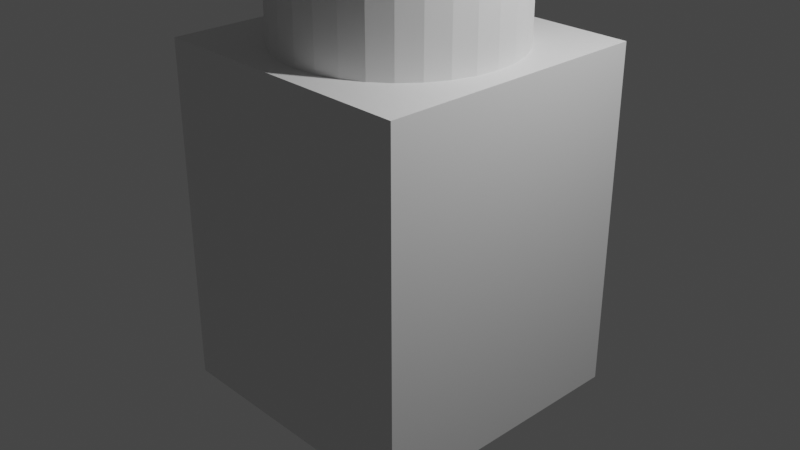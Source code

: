 # Source: 1x1.blend  (saved by Blender 3.4.6; exported with 4.5.12 LTS)
import bpy
from mathutils import Matrix  # noqa: F401  (used for matrix-valued properties, if any)

bpy.ops.wm.read_factory_settings(use_empty=True)
scene = bpy.context.scene
scene.name = 'Scene'

# ---- collections
col_collection = bpy.data.collections.new('Collection'); scene.collection.children.link(col_collection)

# ---- materials (node trees are filled in below, after node groups)
mat_material_001 = bpy.data.materials.new('Material.001')
mat_material_001.alpha_threshold = 0.0
mat_material_001.use_transparent_shadow = False
mat_material_001.roughness = 0.5
mat_material_001.line_color = (0.0, 0.0, 0.0, 1.0)

# ---- material node trees
mat_material_001.use_nodes = True; mat_material_001.node_tree.nodes.clear()
_N = mat_material_001.node_tree.nodes; _L = mat_material_001.node_tree.links
n0 = _N.new('ShaderNodeOutputMaterial'); n0.name = 'Material Output'; n0.location = (300, 300)
n1 = _N.new('ShaderNodeBsdfPrincipled'); n1.name = 'Principled BSDF'; n1.location = (10, 300)
n1.distribution = 'GGX'
n1.subsurface_method = 'RANDOM_WALK_SKIN'
n1.inputs[3].default_value = 1.45
n1.inputs[27].default_value = (0.0, 0.0, 0.0, 1.0)
n1.inputs[28].default_value = 1.0
_L.new(n1.outputs[0], n0.inputs[0])
n0.is_active_output = True

# ---- world
world_world = bpy.data.worlds.new('World'); scene.world = world_world
world_world.use_nodes = True; world_world.node_tree.nodes.clear()
_N = world_world.node_tree.nodes; _L = world_world.node_tree.links
n0 = _N.new('ShaderNodeOutputWorld'); n0.name = 'World Output'; n0.location = (300, 300)
n1 = _N.new('ShaderNodeBackground'); n1.name = 'Background'; n1.location = (10, 300)
n1.inputs[0].default_value = (0.05088, 0.05088, 0.05088, 1.0)
_L.new(n1.outputs[0], n0.inputs[0])
n0.is_active_output = True
world_world.color = (0.05088, 0.05088, 0.05088)
world_world.use_sun_shadow = False
world_world.sun_shadow_jitter_overblur = 0.0

# ---- cameras
cam_camera = bpy.data.cameras.new('Camera')
cam_camera.clip_end = 100.0
cam_camera.ortho_scale = 7.314

# ---- lights
light_light = bpy.data.lights.new('Light', 'POINT')
light_light.transmission_factor = 0.0
light_light.energy = 1000.0
light_light.shadow_soft_size = 0.1
light_light.shadow_maximum_resolution = 0.006
light_light.use_absolute_resolution = True

# ---- meshes
me_004 = bpy.data.meshes.new('柱体.004')
me_004.from_pydata([(0.0, 1.0, -1.0), (0.0, 1.0, 1.0), (0.1951, 0.9808, -1.0), (0.1951, 0.9808, 1.0), (0.3827, 0.9239, -1.0), (0.3827, 0.9239, 1.0), (0.5556, 0.8315, -1.0), (0.5556, 0.8315, 1.0), (0.7071, 0.7071, -1.0), (0.7071, 0.7071, 1.0), (0.8315, 0.5556, -1.0), (0.8315, 0.5556, 1.0), (0.9239, 0.3827, -1.0), (0.9239, 0.3827, 1.0), (0.9808, 0.1951, -1.0), (0.9808, 0.1951, 1.0), (1.0, 0.0, -1.0), (1.0, 0.0, 1.0), (0.9808, -0.1951, -1.0), (0.9808, -0.1951, 1.0), (0.9239, -0.3827, -1.0), (0.9239, -0.3827, 1.0), (0.8315, -0.5556, -1.0), (0.8315, -0.5556, 1.0), (0.7071, -0.7071, -1.0), (0.7071, -0.7071, 1.0), (0.5556, -0.8315, -1.0), (0.5556, -0.8315, 1.0), (0.3827, -0.9239, -1.0), (0.3827, -0.9239, 1.0), (0.1951, -0.9808, -1.0), (0.1951, -0.9808, 1.0), (0.0, -1.0, -1.0), (0.0, -1.0, 1.0), (-0.1951, -0.9808, -1.0), (-0.1951, -0.9808, 1.0), (-0.3827, -0.9239, -1.0), (-0.3827, -0.9239, 1.0), (-0.5556, -0.8315, -1.0), (-0.5556, -0.8315, 1.0), (-0.7071, -0.7071, -1.0), (-0.7071, -0.7071, 1.0), (-0.8315, -0.5556, -1.0), (-0.8315, -0.5556, 1.0), (-0.9239, -0.3827, -1.0), (-0.9239, -0.3827, 1.0), (-0.9808, -0.1951, -1.0), (-0.9808, -0.1951, 1.0), (-1.0, 0.0, -1.0), (-1.0, 0.0, 1.0), (-0.9808, 0.1951, -1.0), (-0.9808, 0.1951, 1.0), (-0.9239, 0.3827, -1.0), (-0.9239, 0.3827, 1.0), (-0.8315, 0.5556, -1.0), (-0.8315, 0.5556, 1.0), (-0.7071, 0.7071, -1.0), (-0.7071, 0.7071, 1.0), (-0.5556, 0.8315, -1.0), (-0.5556, 0.8315, 1.0), (-0.3827, 0.9239, -1.0), (-0.3827, 0.9239, 1.0), (-0.1951, 0.9808, -1.0), (-0.1951, 0.9808, 1.0)], [], [(0, 1, 3, 2), (2, 3, 5, 4), (4, 5, 7, 6), (6, 7, 9, 8), (8, 9, 11, 10), (10, 11, 13, 12), (12, 13, 15, 14), (14, 15, 17, 16), (16, 17, 19, 18), (18, 19, 21, 20), (20, 21, 23, 22), (22, 23, 25, 24), (24, 25, 27, 26), (26, 27, 29, 28), (28, 29, 31, 30), (30, 31, 33, 32), (32, 33, 35, 34), (34, 35, 37, 36), (36, 37, 39, 38), (38, 39, 41, 40), (40, 41, 43, 42), (42, 43, 45, 44), (44, 45, 47, 46), (46, 47, 49, 48), (48, 49, 51, 50), (50, 51, 53, 52), (52, 53, 55, 54), (54, 55, 57, 56), (56, 57, 59, 58), (58, 59, 61, 60), (3, 1, 63, 61, 59, 57, 55, 53, 51, 49, 47, 45, 43, 41, 39, 37, 35, 33, 31, 29, 27, 25, 23, 21, 19, 17, 15, 13, 11, 9, 7, 5), (60, 61, 63, 62), (62, 63, 1, 0), (0, 2, 4, 6, 8, 10, 12, 14, 16, 18, 20, 22, 24, 26, 28, 30, 32, 34, 36, 38, 40, 42, 44, 46, 48, 50, 52, 54, 56, 58, 60, 62)])
_uv = me_004.uv_layers.new(name='UV 贴图')
_uv.uv.foreach_set('vector', [1.0, 0.5, 1.0, 1.0, 0.9688, 1.0, 0.9688, 0.5, 0.9688, 0.5, 0.9688, 1.0, 0.9375, 1.0, 0.9375, 0.5, 0.9375, 0.5, 0.9375, 1.0, 0.9062, 1.0, 0.9062, 0.5, 0.9062, 0.5, 0.9062, 1.0, 0.875, 1.0, 0.875, 0.5, 0.875, 0.5, 0.875, 1.0, 0.8438, 1.0, 0.8438, 0.5, 0.8438, 0.5, 0.8438, 1.0, 0.8125, 1.0, 0.8125, 0.5, 0.8125, 0.5, 0.8125, 1.0, 0.7812, 1.0, 0.7812, 0.5, 0.7812, 0.5, 0.7812, 1.0, 0.75, 1.0, 0.75, 0.5, 0.75, 0.5, 0.75, 1.0, 0.7188, 1.0, 0.7188, 0.5, 0.7188, 0.5, 0.7188, 1.0, 0.6875, 1.0, 0.6875, 0.5, 0.6875, 0.5, 0.6875, 1.0, 0.6562, 1.0, 0.6562, 0.5, 0.6562, 0.5, 0.6562, 1.0, 0.625, 1.0, 0.625, 0.5, 0.625, 0.5, 0.625, 1.0, 0.5938, 1.0, 0.5938, 0.5, 0.5938, 0.5, 0.5938, 1.0, 0.5625, 1.0, 0.5625, 0.5, 0.5625, 0.5, 0.5625, 1.0, 0.5312, 1.0, 0.5312, 0.5, 0.5312, 0.5, 0.5312, 1.0, 0.5, 1.0, 0.5, 0.5, 0.5, 0.5, 0.5, 1.0, 0.4688, 1.0, 0.4688, 0.5, 0.4688, 0.5, 0.4688, 1.0, 0.4375, 1.0, 0.4375, 0.5, 0.4375, 0.5, 0.4375, 1.0, 0.4062, 1.0, 0.4062, 0.5, 0.4062, 0.5, 0.4062, 1.0, 0.375, 1.0, 0.375, 0.5, 0.375, 0.5, 0.375, 1.0, 0.3438, 1.0, 0.3438, 0.5, 0.3438, 0.5, 0.3438, 1.0, 0.3125, 1.0, 0.3125, 0.5, 0.3125, 0.5, 0.3125, 1.0, 0.2812, 1.0, 0.2812, 0.5, 0.2812, 0.5, 0.2812, 1.0, 0.25, 1.0, 0.25, 0.5, 0.25, 0.5, 0.25, 1.0, 0.2188, 1.0, 0.2188, 0.5, 0.2188, 0.5, 0.2188, 1.0, 0.1875, 1.0, 0.1875, 0.5, 0.1875, 0.5, 0.1875, 1.0, 0.1562, 1.0, 0.1562, 0.5, 0.1562, 0.5, 0.1562, 1.0, 0.125, 1.0, 0.125, 0.5, 0.125, 0.5, 0.125, 1.0, 0.09375, 1.0, 0.09375, 0.5, 0.09375, 0.5, 0.09375, 1.0, 0.0625, 1.0, 0.0625, 0.5, 0.2968, 0.4854, 0.25, 0.49, 0.2032, 0.4854, 0.1582, 0.4717, 0.1167, 0.4496, 0.08029, 0.4197, 0.05045, 0.3833, 0.02827, 0.3418, 0.01461, 0.2968, 0.01, 0.25, 0.01461, 0.2032, 0.02827, 0.1582, 0.05045, 0.1167, 0.08029, 0.08029, 0.1167, 0.05045, 0.1582, 0.02827, 0.2032, 0.01461, 0.25, 0.01, 0.2968, 0.01461, 0.3418, 0.02827, 0.3833, 0.05045, 0.4197, 0.08029, 0.4496, 0.1167, 0.4717, 0.1582, 0.4854, 0.2032, 0.49, 0.25, 0.4854, 0.2968, 0.4717, 0.3418, 0.4496, 0.3833, 0.4197, 0.4197, 0.3833, 0.4496, 0.3418, 0.4717, 0.0625, 0.5, 0.0625, 1.0, 0.03125, 1.0, 0.03125, 0.5, 0.03125, 0.5, 0.03125, 1.0, 0.0, 1.0, 0.0, 0.5, 0.75, 0.49, 0.7968, 0.4854, 0.8418, 0.4717, 0.8833, 0.4496, 0.9197, 0.4197, 0.9496, 0.3833, 0.9717, 0.3418, 0.9854, 0.2968, 0.99, 0.25, 0.9854, 0.2032, 0.9717, 0.1582, 0.9496, 0.1167, 0.9197, 0.08029, 0.8833, 0.05045, 0.8418, 0.02827, 0.7968, 0.01461, 0.75, 0.01, 0.7032, 0.01461, 0.6582, 0.02827, 0.6167, 0.05045, 0.5803, 0.08029, 0.5504, 0.1167, 0.5283, 0.1582, 0.5146, 0.2032, 0.51, 0.25, 0.5146, 0.2968, 0.5283, 0.3418, 0.5504, 0.3833, 0.5803, 0.4197, 0.6167, 0.4496, 0.6582, 0.4717, 0.7032, 0.4854])
me_004.update()
me_004_1 = bpy.data.meshes.new('锥体.004')
me_004_1.from_pydata([(0.0, 1.0, -1.0), (0.1951, 0.9808, -1.0), (0.3827, 0.9239, -1.0), (0.5556, 0.8315, -1.0), (0.7071, 0.7071, -1.0), (0.8315, 0.5556, -1.0), (0.9239, 0.3827, -1.0), (0.9808, 0.1951, -1.0), (1.0, 0.0, -1.0), (0.9808, -0.1951, -1.0), (0.9239, -0.3827, -1.0), (0.8315, -0.5556, -1.0), (0.7071, -0.7071, -1.0), (0.5556, -0.8315, -1.0), (0.3827, -0.9239, -1.0), (0.1951, -0.9808, -1.0), (0.0, -1.0, -1.0), (-0.1951, -0.9808, -1.0), (-0.3827, -0.9239, -1.0), (-0.5556, -0.8315, -1.0), (-0.7071, -0.7071, -1.0), (-0.8315, -0.5556, -1.0), (-0.9239, -0.3827, -1.0), (-0.9808, -0.1951, -1.0), (-1.0, 0.0, -1.0), (-0.9808, 0.1951, -1.0), (-0.9239, 0.3827, -1.0), (-0.8315, 0.5556, -1.0), (-0.7071, 0.7071, -1.0), (-0.5556, 0.8315, -1.0), (-0.3827, 0.9239, -1.0), (-0.1951, 0.9808, -1.0), (-0.1399, 0.7032, -0.434), (-0.2744, 0.6624, -0.434), (-0.3983, 0.5962, -0.434), (-0.507, 0.507, -0.434), (-0.5962, 0.3983, -0.434), (-0.6624, 0.2744, -0.434), (-0.7032, 0.1399, -0.434), (-0.717, 0.0, -0.434), (-0.7032, -0.1399, -0.434), (-0.6624, -0.2744, -0.434), (-0.5962, -0.3983, -0.434), (-0.507, -0.507, -0.434), (-0.3983, -0.5962, -0.434), (-0.2744, -0.6624, -0.434), (-0.1399, -0.7032, -0.434), (0.0, -0.717, -0.434), (0.1399, -0.7032, -0.434), (0.2744, -0.6624, -0.434), (0.3983, -0.5962, -0.434), (0.507, -0.507, -0.434), (0.5962, -0.3983, -0.434), (0.6624, -0.2744, -0.434), (0.7032, -0.1399, -0.434), (0.717, 0.0, -0.434), (0.7032, 0.1399, -0.434), (0.6624, 0.2744, -0.434), (0.5962, 0.3983, -0.434), (0.507, 0.507, -0.434), (0.3983, 0.5962, -0.434), (0.2744, 0.6624, -0.434), (0.1399, 0.7032, -0.434), (0.0, 0.717, -0.434)], [], [(1, 62, 61, 2), (2, 61, 60, 3), (3, 60, 59, 4), (4, 59, 58, 5), (5, 58, 57, 6), (6, 57, 56, 7), (7, 56, 55, 8), (8, 55, 54, 9), (9, 54, 53, 10), (10, 53, 52, 11), (11, 52, 51, 12), (12, 51, 50, 13), (13, 50, 49, 14), (14, 49, 48, 15), (15, 48, 47, 16), (16, 47, 46, 17), (17, 46, 45, 18), (18, 45, 44, 19), (19, 44, 43, 20), (20, 43, 42, 21), (21, 42, 41, 22), (22, 41, 40, 23), (23, 40, 39, 24), (24, 39, 38, 25), (25, 38, 37, 26), (26, 37, 36, 27), (27, 36, 35, 28), (28, 35, 34, 29), (29, 34, 33, 30), (30, 33, 32, 31), (0, 1, 2, 3, 4, 5, 6, 7, 8, 9, 10, 11, 12, 13, 14, 15, 16, 17, 18, 19, 20, 21, 22, 23, 24, 25, 26, 27, 28, 29, 30, 31), (0, 63, 62, 1), (32, 33, 34, 35, 36, 37, 38, 39, 40, 41, 42, 43, 44, 45, 46, 47, 48, 49, 50, 51, 52, 53, 54, 55, 56, 57, 58, 59, 60, 61, 62, 63), (31, 32, 63, 0)])
_uv = me_004_1.uv_layers.new(name='UV 贴图')
_uv.uv.foreach_set('vector', [0.2968, 0.4854, 0.2836, 0.4188, 0.3159, 0.409, 0.3418, 0.4717, 0.3418, 0.4717, 0.3159, 0.409, 0.3456, 0.3931, 0.3833, 0.4496, 0.3833, 0.4496, 0.3456, 0.3931, 0.3717, 0.3717, 0.4197, 0.4197, 0.4197, 0.4197, 0.3717, 0.3717, 0.3931, 0.3456, 0.4496, 0.3833, 0.4496, 0.3833, 0.3931, 0.3456, 0.409, 0.3159, 0.4717, 0.3418, 0.4717, 0.3418, 0.409, 0.3159, 0.4188, 0.2836, 0.4854, 0.2968, 0.4854, 0.2968, 0.4188, 0.2836, 0.4221, 0.25, 0.49, 0.25, 0.49, 0.25, 0.4221, 0.25, 0.4188, 0.2164, 0.4854, 0.2032, 0.4854, 0.2032, 0.4188, 0.2164, 0.409, 0.1841, 0.4717, 0.1582, 0.4717, 0.1582, 0.409, 0.1841, 0.3931, 0.1544, 0.4496, 0.1167, 0.4496, 0.1167, 0.3931, 0.1544, 0.3717, 0.1283, 0.4197, 0.08029, 0.4197, 0.08029, 0.3717, 0.1283, 0.3456, 0.1069, 0.3833, 0.05045, 0.3833, 0.05045, 0.3456, 0.1069, 0.3159, 0.09102, 0.3418, 0.02827, 0.3418, 0.02827, 0.3159, 0.09102, 0.2836, 0.08123, 0.2968, 0.01461, 0.2968, 0.01461, 0.2836, 0.08123, 0.25, 0.07792, 0.25, 0.01, 0.25, 0.01, 0.25, 0.07792, 0.2164, 0.08123, 0.2032, 0.01461, 0.2032, 0.01461, 0.2164, 0.08123, 0.1841, 0.09102, 0.1582, 0.02827, 0.1582, 0.02827, 0.1841, 0.09102, 0.1544, 0.1069, 0.1167, 0.05045, 0.1167, 0.05045, 0.1544, 0.1069, 0.1283, 0.1283, 0.08029, 0.08029, 0.08029, 0.08029, 0.1283, 0.1283, 0.1069, 0.1544, 0.05045, 0.1167, 0.05045, 0.1167, 0.1069, 0.1544, 0.09102, 0.1841, 0.02827, 0.1582, 0.02827, 0.1582, 0.09102, 0.1841, 0.08123, 0.2164, 0.01461, 0.2032, 0.01461, 0.2032, 0.08123, 0.2164, 0.07792, 0.25, 0.01, 0.25, 0.01, 0.25, 0.07792, 0.25, 0.08123, 0.2836, 0.01461, 0.2968, 0.01461, 0.2968, 0.08123, 0.2836, 0.09102, 0.3159, 0.02827, 0.3418, 0.02827, 0.3418, 0.09102, 0.3159, 0.1069, 0.3456, 0.05045, 0.3833, 0.05045, 0.3833, 0.1069, 0.3456, 0.1283, 0.3717, 0.08029, 0.4197, 0.08029, 0.4197, 0.1283, 0.3717, 0.1544, 0.3931, 0.1167, 0.4496, 0.1167, 0.4496, 0.1544, 0.3931, 0.1841, 0.409, 0.1582, 0.4717, 0.1582, 0.4717, 0.1841, 0.409, 0.2164, 0.4188, 0.2032, 0.4854, 0.75, 0.49, 0.7968, 0.4854, 0.8418, 0.4717, 0.8833, 0.4496, 0.9197, 0.4197, 0.9496, 0.3833, 0.9717, 0.3418, 0.9854, 0.2968, 0.99, 0.25, 0.9854, 0.2032, 0.9717, 0.1582, 0.9496, 0.1167, 0.9197, 0.08029, 0.8833, 0.05045, 0.8418, 0.02827, 0.7968, 0.01461, 0.75, 0.01, 0.7032, 0.01461, 0.6582, 0.02827, 0.6167, 0.05045, 0.5803, 0.08029, 0.5504, 0.1167, 0.5283, 0.1582, 0.5146, 0.2032, 0.51, 0.25, 0.5146, 0.2968, 0.5283, 0.3418, 0.5504, 0.3833, 0.5803, 0.4197, 0.6167, 0.4496, 0.6582, 0.4717, 0.7032, 0.4854, 0.25, 0.49, 0.25, 0.4221, 0.2836, 0.4188, 0.2968, 0.4854, 0.2164, 0.4188, 0.1841, 0.409, 0.1544, 0.3931, 0.1283, 0.3717, 0.1069, 0.3456, 0.09102, 0.3159, 0.08123, 0.2836, 0.07792, 0.25, 0.08123, 0.2164, 0.09102, 0.1841, 0.1069, 0.1544, 0.1283, 0.1283, 0.1544, 0.1069, 0.1841, 0.09102, 0.2164, 0.08123, 0.25, 0.07792, 0.2836, 0.08123, 0.3159, 0.09102, 0.3456, 0.1069, 0.3717, 0.1283, 0.3931, 0.1544, 0.409, 0.1841, 0.4188, 0.2164, 0.4221, 0.25, 0.4188, 0.2836, 0.409, 0.3159, 0.3931, 0.3456, 0.3717, 0.3717, 0.3456, 0.3931, 0.3159, 0.409, 0.2836, 0.4188, 0.25, 0.4221, 0.2032, 0.4854, 0.2164, 0.4188, 0.25, 0.4221, 0.25, 0.49])
me_004_1.update()
me_cube_001 = bpy.data.meshes.new('Cube.001')
me_cube_001.from_pydata([(1.0, 1.0, 1.0), (0.9167, 0.9167, 0.5333), (1.0, 1.0, -1.0), (1.0, -1.0, 1.0), (0.9167, -0.9167, 0.5333), (1.0, -1.0, -1.0), (-1.0, 1.0, 1.0), (-0.9167, 0.9167, 0.5333), (-1.0, 1.0, -1.0), (-1.0, -1.0, 1.0), (-0.9167, -0.9167, 0.5333), (-1.0, -1.0, -1.0), (-0.9167, 0.9167, -1.0), (0.9167, 0.9167, -1.0), (0.9167, -0.9167, -1.0), (-0.9167, -0.9167, -1.0)], [], [(0, 6, 9, 3), (5, 3, 9, 11), (11, 9, 6, 8), (15, 11, 8, 2, 5, 14, 13, 12), (5, 11, 15, 14), (2, 0, 3, 5), (8, 6, 0, 2), (1, 4, 10, 7), (15, 10, 4, 14), (12, 7, 10, 15), (14, 4, 1, 13), (13, 1, 7, 12)])
_uv = me_cube_001.uv_layers.new(name='UVMap')
_uv.uv.foreach_set('vector', [0.625, 0.5, 0.875, 0.5, 0.875, 0.75, 0.625, 0.75, 0.375, 0.75, 0.625, 0.75, 0.625, 1.0, 0.375, 1.0, 0.375, 0.0, 0.625, 0.0, 0.625, 0.25, 0.375, 0.25, 0.1354, 0.7396, 0.125, 0.75, 0.125, 0.5, 0.375, 0.5, 0.375, 0.75, 0.3646, 0.7396, 0.3646, 0.5104, 0.1354, 0.5104, 0.375, 0.75, 0.125, 0.75, 0.1354, 0.7396, 0.3646, 0.7396, 0.375, 0.5, 0.625, 0.5, 0.625, 0.75, 0.375, 0.75, 0.375, 0.25, 0.625, 0.25, 0.625, 0.5, 0.375, 0.5, 0.625, 0.5, 0.625, 0.75, 0.875, 0.75, 0.875, 0.5, 0.5052, 1.0, 0.625, 1.0, 0.625, 0.75, 0.5052, 0.75, 0.5052, 0.25, 0.625, 0.25, 0.625, 0.0, 0.5052, 0.0, 0.5052, 0.75, 0.625, 0.75, 0.625, 0.5, 0.5052, 0.5, 0.5052, 0.5, 0.625, 0.5, 0.625, 0.25, 0.5052, 0.25])
me_cube_001.materials.append(mat_material_001)
me_cube_001.use_mirror_vertex_groups = False
me_cube_001.update()

# ---- objects
ob_light = bpy.data.objects.new('Light', light_light)
ob_camera = bpy.data.objects.new('Camera', cam_camera)
ob_001 = bpy.data.objects.new('柱体.001', me_004)
ob_x = bpy.data.objects.new('锥体', me_004_1)
ob_cube_001 = bpy.data.objects.new('Cube.001', me_cube_001)

# ---- transforms, parenting, visibility, modifiers, constraints
ob_light.location = (4.076, 1.005, 5.904)
ob_light.rotation_euler = (0.6503, 0.05522, 1.866)
ob_light.lock_rotations_4d = False
ob_light.empty_display_type = 'ARROWS'
ob_light.color = (0.0, 0.0, 0.0, 0.0)
ob_light.lineart.crease_threshold = 0.0
ob_camera.location = (7.359, -6.926, 4.958)
ob_camera.rotation_euler = (1.109, 0.0, 0.8149)
ob_camera.lock_rotations_4d = False
ob_camera.empty_display_type = 'ARROWS'
ob_camera.color = (0.0, 0.0, 0.0, 0.0)
ob_camera.display_type = 'WIRE'
ob_camera.lineart.crease_threshold = 0.0
ob_001.location = (0.0, 0.0, 2.675)
ob_001.scale = (1.25, 1.25, 0.8)
ob_x.location = (0.0, 0.0, 4.175)
ob_x.scale = (1.25, 1.25, 0.7)
ob_cube_001.location = (0.0, 0.0, 0.0)
ob_cube_001.scale = (1.5, 1.5, 1.875)
ob_cube_001.lock_rotations_4d = False
ob_cube_001.empty_display_type = 'ARROWS'
ob_cube_001.lineart.crease_threshold = 0.0

# ---- collection membership
col_collection.objects.link(ob_light)
col_collection.objects.link(ob_camera)
col_collection.objects.link(ob_001)
col_collection.objects.link(ob_x)
col_collection.objects.link(ob_cube_001)

# ---- scene / render settings (as saved in the file)
scene.camera = ob_camera
scene.frame_start = 1; scene.frame_end = 250; scene.frame_set(1)
scene.render.engine = 'BLENDER_EEVEE_NEXT'
scene.cycles.sampling_pattern = 'TABULATED_SOBOL'
scene.cycles.use_light_tree = False
scene.view_settings.view_transform = 'Filmic'
bpy.context.view_layer.update()
